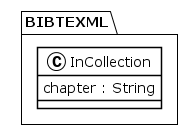

The diagram above was rendered by PlantUML. Its source (embedded in the PNG):
@startuml
!theme plain
package BIBTEXML {
class InCollection {
	 chapter : String
}
}
@enduml